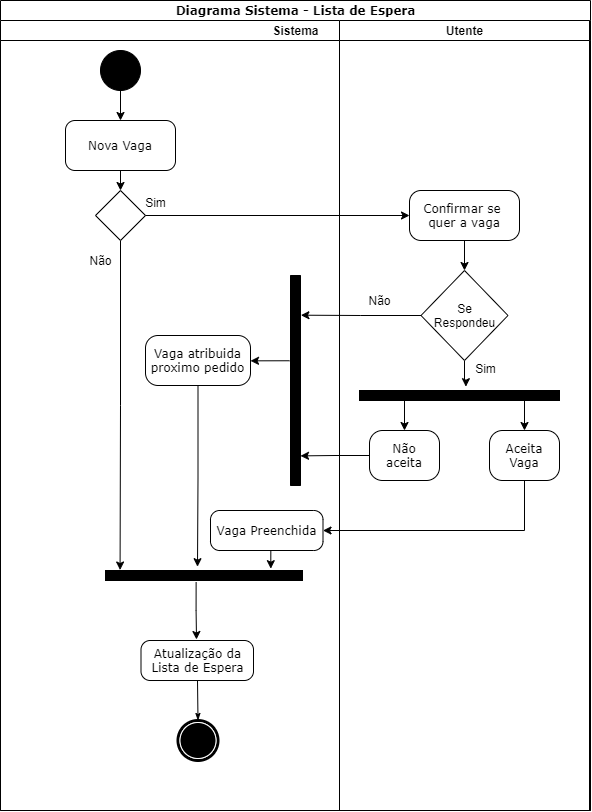

The diagram above was exported from draw.io. Its source (the exported page's mxGraphModel, read from the mxfile embedded in the PNG):
<mxGraphModel dx="865" dy="483" grid="1" gridSize="10" guides="1" tooltips="1" connect="1" arrows="1" fold="1" page="1" pageScale="1" pageWidth="850" pageHeight="1100" background="#ffffff" math="0" shadow="0">
  <root>
    <mxCell id="0" />
    <mxCell id="1" parent="0" />
    <mxCell id="1c1d494c118603dd-1" value="&lt;font style=&quot;font-size: 12px&quot;&gt;Diagrama Sistema - Lista de Espera&lt;/font&gt;" style="swimlane;html=1;childLayout=stackLayout;startSize=20;rounded=0;shadow=0;comic=0;labelBackgroundColor=none;strokeWidth=1;fontFamily=Verdana;fontSize=9;align=center;" parent="1" vertex="1">
      <mxGeometry x="40" y="30" width="590" height="810" as="geometry">
        <mxRectangle x="40" y="20" width="60" height="20" as="alternateBounds" />
      </mxGeometry>
    </mxCell>
    <mxCell id="1c1d494c118603dd-3" value="&lt;font style=&quot;font-size: 12px&quot;&gt;Sistema&lt;/font&gt;" style="swimlane;html=1;startSize=20;" parent="1c1d494c118603dd-1" vertex="1">
      <mxGeometry y="20" width="590" height="790" as="geometry" />
    </mxCell>
    <mxCell id="i6CQahIGaIOLO1OcaWQx-41" style="edgeStyle=orthogonalEdgeStyle;rounded=0;orthogonalLoop=1;jettySize=auto;html=1;exitX=0.46;exitY=1.15;exitDx=0;exitDy=0;exitPerimeter=0;" edge="1" parent="1c1d494c118603dd-3" source="60571a20871a0731-3">
      <mxGeometry relative="1" as="geometry">
        <mxPoint x="196" y="619" as="targetPoint" />
      </mxGeometry>
    </mxCell>
    <mxCell id="60571a20871a0731-3" value="" style="whiteSpace=wrap;html=1;rounded=0;shadow=0;comic=0;labelBackgroundColor=none;strokeWidth=1;fillColor=#000000;fontFamily=Verdana;fontSize=12;align=center;rotation=0;" parent="1c1d494c118603dd-3" vertex="1">
      <mxGeometry x="105" y="550" width="197" height="10" as="geometry" />
    </mxCell>
    <mxCell id="i6CQahIGaIOLO1OcaWQx-4" style="edgeStyle=orthogonalEdgeStyle;rounded=0;orthogonalLoop=1;jettySize=auto;html=1;entryX=0.5;entryY=0;entryDx=0;entryDy=0;" edge="1" parent="1c1d494c118603dd-3" source="60571a20871a0731-4" target="60571a20871a0731-8">
      <mxGeometry relative="1" as="geometry" />
    </mxCell>
    <mxCell id="60571a20871a0731-4" value="" style="ellipse;whiteSpace=wrap;html=1;rounded=0;shadow=0;comic=0;labelBackgroundColor=none;strokeWidth=1;fillColor=#000000;fontFamily=Verdana;fontSize=12;align=center;" parent="1c1d494c118603dd-3" vertex="1">
      <mxGeometry x="100" y="30" width="40" height="40" as="geometry" />
    </mxCell>
    <mxCell id="i6CQahIGaIOLO1OcaWQx-6" style="edgeStyle=orthogonalEdgeStyle;rounded=0;orthogonalLoop=1;jettySize=auto;html=1;exitX=0.5;exitY=1;exitDx=0;exitDy=0;entryX=0.5;entryY=0;entryDx=0;entryDy=0;" edge="1" parent="1c1d494c118603dd-3" source="60571a20871a0731-8" target="i6CQahIGaIOLO1OcaWQx-5">
      <mxGeometry relative="1" as="geometry" />
    </mxCell>
    <mxCell id="60571a20871a0731-8" value="Nova Vaga" style="rounded=1;whiteSpace=wrap;html=1;shadow=0;comic=0;labelBackgroundColor=none;strokeWidth=1;fontFamily=Verdana;fontSize=12;align=center;arcSize=19;" parent="1c1d494c118603dd-3" vertex="1">
      <mxGeometry x="65" y="100" width="110" height="50" as="geometry" />
    </mxCell>
    <mxCell id="i6CQahIGaIOLO1OcaWQx-43" style="edgeStyle=orthogonalEdgeStyle;rounded=0;orthogonalLoop=1;jettySize=auto;html=1;entryX=0.074;entryY=-0.05;entryDx=0;entryDy=0;entryPerimeter=0;" edge="1" parent="1c1d494c118603dd-3" source="i6CQahIGaIOLO1OcaWQx-5" target="60571a20871a0731-3">
      <mxGeometry relative="1" as="geometry" />
    </mxCell>
    <mxCell id="i6CQahIGaIOLO1OcaWQx-5" value="" style="rhombus;whiteSpace=wrap;html=1;" vertex="1" parent="1c1d494c118603dd-3">
      <mxGeometry x="95" y="170" width="50" height="50" as="geometry" />
    </mxCell>
    <mxCell id="i6CQahIGaIOLO1OcaWQx-8" value="Não" style="text;html=1;align=center;verticalAlign=middle;resizable=0;points=[];autosize=1;" vertex="1" parent="1c1d494c118603dd-3">
      <mxGeometry x="80" y="230" width="40" height="20" as="geometry" />
    </mxCell>
    <mxCell id="60571a20871a0731-5" value="" style="shape=mxgraph.bpmn.shape;html=1;verticalLabelPosition=bottom;labelBackgroundColor=#ffffff;verticalAlign=top;perimeter=ellipsePerimeter;outline=end;symbol=terminate;rounded=0;shadow=0;comic=0;strokeWidth=1;fontFamily=Verdana;fontSize=12;align=center;" parent="1c1d494c118603dd-3" vertex="1">
      <mxGeometry x="177.5" y="700" width="40" height="40" as="geometry" />
    </mxCell>
    <mxCell id="1c1d494c118603dd-19" value="Atualização da Lista de Espera" style="rounded=1;whiteSpace=wrap;html=1;shadow=0;comic=0;labelBackgroundColor=none;strokeWidth=1;fontFamily=Verdana;fontSize=12;align=center;arcSize=23;" parent="1c1d494c118603dd-3" vertex="1">
      <mxGeometry x="140.5" y="620" width="112.5" height="40" as="geometry" />
    </mxCell>
    <mxCell id="1c1d494c118603dd-45" style="edgeStyle=none;rounded=0;html=1;labelBackgroundColor=none;startArrow=none;startFill=0;startSize=5;endArrow=classicThin;endFill=1;endSize=5;jettySize=auto;orthogonalLoop=1;strokeWidth=1;fontFamily=Verdana;fontSize=12" parent="1c1d494c118603dd-3" source="1c1d494c118603dd-19" target="60571a20871a0731-5" edge="1">
      <mxGeometry relative="1" as="geometry" />
    </mxCell>
    <mxCell id="i6CQahIGaIOLO1OcaWQx-11" value="Sim" style="text;html=1;align=center;verticalAlign=middle;resizable=0;points=[];autosize=1;" vertex="1" parent="1c1d494c118603dd-3">
      <mxGeometry x="135" y="172" width="40" height="20" as="geometry" />
    </mxCell>
    <mxCell id="i6CQahIGaIOLO1OcaWQx-39" style="edgeStyle=orthogonalEdgeStyle;rounded=0;orthogonalLoop=1;jettySize=auto;html=1;entryX=0.467;entryY=-0.383;entryDx=0;entryDy=0;entryPerimeter=0;" edge="1" parent="1c1d494c118603dd-3" source="i6CQahIGaIOLO1OcaWQx-16" target="60571a20871a0731-3">
      <mxGeometry relative="1" as="geometry" />
    </mxCell>
    <mxCell id="i6CQahIGaIOLO1OcaWQx-16" value="Vaga atribuida proximo pedido" style="rounded=1;whiteSpace=wrap;html=1;shadow=0;comic=0;labelBackgroundColor=none;strokeWidth=1;fontFamily=Verdana;fontSize=12;align=center;arcSize=25;" vertex="1" parent="1c1d494c118603dd-3">
      <mxGeometry x="145" y="315" width="105" height="50" as="geometry" />
    </mxCell>
    <mxCell id="i6CQahIGaIOLO1OcaWQx-34" style="edgeStyle=orthogonalEdgeStyle;rounded=0;orthogonalLoop=1;jettySize=auto;html=1;entryX=1;entryY=0.5;entryDx=0;entryDy=0;exitX=0.594;exitY=-0.1;exitDx=0;exitDy=0;exitPerimeter=0;" edge="1" parent="1c1d494c118603dd-3" source="i6CQahIGaIOLO1OcaWQx-31" target="i6CQahIGaIOLO1OcaWQx-16">
      <mxGeometry relative="1" as="geometry" />
    </mxCell>
    <mxCell id="i6CQahIGaIOLO1OcaWQx-31" value="" style="whiteSpace=wrap;html=1;rounded=0;shadow=0;comic=0;labelBackgroundColor=none;strokeWidth=1;fillColor=#000000;fontFamily=Verdana;fontSize=12;align=center;rotation=-90;" vertex="1" parent="1c1d494c118603dd-3">
      <mxGeometry x="190" y="355" width="210" height="10" as="geometry" />
    </mxCell>
    <mxCell id="i6CQahIGaIOLO1OcaWQx-37" style="edgeStyle=orthogonalEdgeStyle;rounded=0;orthogonalLoop=1;jettySize=auto;html=1;exitX=0.5;exitY=1;exitDx=0;exitDy=0;" edge="1" parent="1c1d494c118603dd-3" source="60571a20871a0731-3" target="60571a20871a0731-3">
      <mxGeometry relative="1" as="geometry" />
    </mxCell>
    <mxCell id="1c1d494c118603dd-4" value="&lt;font style=&quot;font-size: 12px&quot;&gt;Utente&lt;/font&gt;" style="swimlane;html=1;startSize=20;" parent="1c1d494c118603dd-3" vertex="1">
      <mxGeometry x="339" width="250" height="790" as="geometry" />
    </mxCell>
    <mxCell id="i6CQahIGaIOLO1OcaWQx-14" style="edgeStyle=orthogonalEdgeStyle;rounded=0;orthogonalLoop=1;jettySize=auto;html=1;entryX=0.5;entryY=0;entryDx=0;entryDy=0;" edge="1" parent="1c1d494c118603dd-4" source="i6CQahIGaIOLO1OcaWQx-9" target="i6CQahIGaIOLO1OcaWQx-13">
      <mxGeometry relative="1" as="geometry" />
    </mxCell>
    <mxCell id="i6CQahIGaIOLO1OcaWQx-9" value="Confirmar se&amp;nbsp;&lt;br&gt;quer a vaga" style="rounded=1;whiteSpace=wrap;html=1;shadow=0;comic=0;labelBackgroundColor=none;strokeWidth=1;fontFamily=Verdana;fontSize=12;align=center;arcSize=23;" vertex="1" parent="1c1d494c118603dd-4">
      <mxGeometry x="70" y="170" width="110" height="50" as="geometry" />
    </mxCell>
    <mxCell id="i6CQahIGaIOLO1OcaWQx-27" style="edgeStyle=orthogonalEdgeStyle;rounded=0;orthogonalLoop=1;jettySize=auto;html=1;entryX=0.532;entryY=-0.383;entryDx=0;entryDy=0;entryPerimeter=0;" edge="1" parent="1c1d494c118603dd-4" source="i6CQahIGaIOLO1OcaWQx-13" target="i6CQahIGaIOLO1OcaWQx-26">
      <mxGeometry relative="1" as="geometry" />
    </mxCell>
    <mxCell id="i6CQahIGaIOLO1OcaWQx-13" value="Se&lt;br&gt;Respondeu" style="rhombus;whiteSpace=wrap;html=1;" vertex="1" parent="1c1d494c118603dd-4">
      <mxGeometry x="81.5" y="250" width="87" height="90" as="geometry" />
    </mxCell>
    <mxCell id="i6CQahIGaIOLO1OcaWQx-21" value="Não" style="text;html=1;align=center;verticalAlign=middle;resizable=0;points=[];autosize=1;" vertex="1" parent="1c1d494c118603dd-4">
      <mxGeometry x="20" y="270" width="40" height="20" as="geometry" />
    </mxCell>
    <mxCell id="i6CQahIGaIOLO1OcaWQx-24" value="Não&lt;br&gt;aceita" style="rounded=1;whiteSpace=wrap;html=1;shadow=0;comic=0;labelBackgroundColor=none;strokeWidth=1;fontFamily=Verdana;fontSize=12;align=center;arcSize=26;" vertex="1" parent="1c1d494c118603dd-4">
      <mxGeometry x="30" y="410" width="70" height="50" as="geometry" />
    </mxCell>
    <mxCell id="i6CQahIGaIOLO1OcaWQx-25" value="Aceita&lt;br&gt;Vaga" style="rounded=1;whiteSpace=wrap;html=1;shadow=0;comic=0;labelBackgroundColor=none;strokeWidth=1;fontFamily=Verdana;fontSize=12;align=center;arcSize=26;" vertex="1" parent="1c1d494c118603dd-4">
      <mxGeometry x="150" y="410" width="70" height="50" as="geometry" />
    </mxCell>
    <mxCell id="i6CQahIGaIOLO1OcaWQx-28" style="edgeStyle=orthogonalEdgeStyle;rounded=0;orthogonalLoop=1;jettySize=auto;html=1;exitX=0.25;exitY=1;exitDx=0;exitDy=0;entryX=0.5;entryY=0;entryDx=0;entryDy=0;" edge="1" parent="1c1d494c118603dd-4" source="i6CQahIGaIOLO1OcaWQx-26" target="i6CQahIGaIOLO1OcaWQx-24">
      <mxGeometry relative="1" as="geometry" />
    </mxCell>
    <mxCell id="i6CQahIGaIOLO1OcaWQx-29" style="edgeStyle=orthogonalEdgeStyle;rounded=0;orthogonalLoop=1;jettySize=auto;html=1;exitX=0.75;exitY=1;exitDx=0;exitDy=0;entryX=0.5;entryY=0;entryDx=0;entryDy=0;" edge="1" parent="1c1d494c118603dd-4" source="i6CQahIGaIOLO1OcaWQx-26" target="i6CQahIGaIOLO1OcaWQx-25">
      <mxGeometry relative="1" as="geometry" />
    </mxCell>
    <mxCell id="i6CQahIGaIOLO1OcaWQx-26" value="" style="whiteSpace=wrap;html=1;rounded=0;shadow=0;comic=0;labelBackgroundColor=none;strokeWidth=1;fillColor=#000000;fontFamily=Verdana;fontSize=12;align=center;rotation=0;" vertex="1" parent="1c1d494c118603dd-4">
      <mxGeometry x="20" y="370" width="200" height="10" as="geometry" />
    </mxCell>
    <mxCell id="i6CQahIGaIOLO1OcaWQx-30" value="Sim" style="text;html=1;align=center;verticalAlign=middle;resizable=0;points=[];autosize=1;" vertex="1" parent="1c1d494c118603dd-4">
      <mxGeometry x="125.5" y="338" width="40" height="20" as="geometry" />
    </mxCell>
    <mxCell id="i6CQahIGaIOLO1OcaWQx-10" style="edgeStyle=orthogonalEdgeStyle;rounded=0;orthogonalLoop=1;jettySize=auto;html=1;entryX=0;entryY=0.5;entryDx=0;entryDy=0;" edge="1" parent="1c1d494c118603dd-3" source="i6CQahIGaIOLO1OcaWQx-5" target="i6CQahIGaIOLO1OcaWQx-9">
      <mxGeometry relative="1" as="geometry" />
    </mxCell>
    <mxCell id="i6CQahIGaIOLO1OcaWQx-33" style="edgeStyle=orthogonalEdgeStyle;rounded=0;orthogonalLoop=1;jettySize=auto;html=1;exitX=0;exitY=0.5;exitDx=0;exitDy=0;entryX=0.141;entryY=1;entryDx=0;entryDy=0;entryPerimeter=0;" edge="1" parent="1c1d494c118603dd-3" source="i6CQahIGaIOLO1OcaWQx-24" target="i6CQahIGaIOLO1OcaWQx-31">
      <mxGeometry relative="1" as="geometry" />
    </mxCell>
    <mxCell id="i6CQahIGaIOLO1OcaWQx-20" style="edgeStyle=orthogonalEdgeStyle;rounded=0;orthogonalLoop=1;jettySize=auto;html=1;exitX=0;exitY=0.5;exitDx=0;exitDy=0;entryX=0.811;entryY=1.041;entryDx=0;entryDy=0;entryPerimeter=0;" edge="1" parent="1c1d494c118603dd-3" source="i6CQahIGaIOLO1OcaWQx-13" target="i6CQahIGaIOLO1OcaWQx-31">
      <mxGeometry relative="1" as="geometry">
        <mxPoint x="550" y="295" as="targetPoint" />
      </mxGeometry>
    </mxCell>
    <mxCell id="i6CQahIGaIOLO1OcaWQx-46" style="edgeStyle=orthogonalEdgeStyle;rounded=0;orthogonalLoop=1;jettySize=auto;html=1;exitX=0.5;exitY=1;exitDx=0;exitDy=0;entryX=0.839;entryY=-0.183;entryDx=0;entryDy=0;entryPerimeter=0;" edge="1" parent="1c1d494c118603dd-3" source="i6CQahIGaIOLO1OcaWQx-44" target="60571a20871a0731-3">
      <mxGeometry relative="1" as="geometry" />
    </mxCell>
    <mxCell id="i6CQahIGaIOLO1OcaWQx-44" value="Vaga Preenchida" style="rounded=1;whiteSpace=wrap;html=1;shadow=0;comic=0;labelBackgroundColor=none;strokeWidth=1;fontFamily=Verdana;fontSize=12;align=center;arcSize=23;" vertex="1" parent="1c1d494c118603dd-3">
      <mxGeometry x="210" y="490" width="112.5" height="40" as="geometry" />
    </mxCell>
    <mxCell id="i6CQahIGaIOLO1OcaWQx-45" style="edgeStyle=orthogonalEdgeStyle;rounded=0;orthogonalLoop=1;jettySize=auto;html=1;entryX=1;entryY=0.5;entryDx=0;entryDy=0;" edge="1" parent="1c1d494c118603dd-3" source="i6CQahIGaIOLO1OcaWQx-25" target="i6CQahIGaIOLO1OcaWQx-44">
      <mxGeometry relative="1" as="geometry">
        <Array as="points">
          <mxPoint x="524" y="510" />
        </Array>
      </mxGeometry>
    </mxCell>
  </root>
</mxGraphModel>